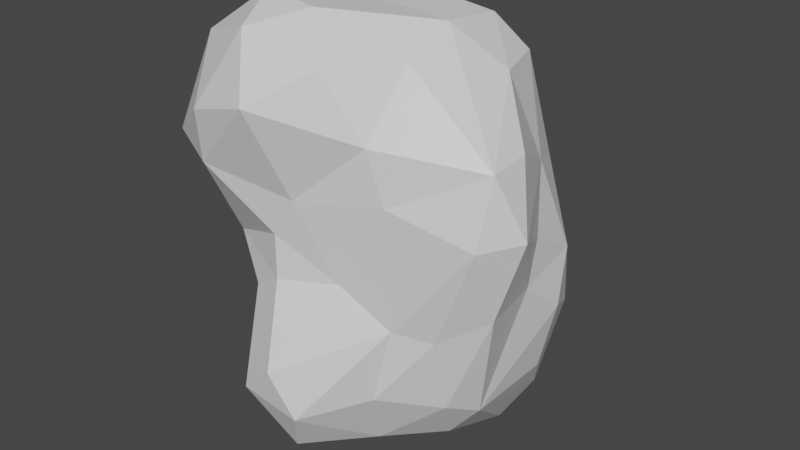 # Source: Rock2.blend  (saved by Blender 2.93.21; exported with 4.5.12 LTS)
import bpy
from mathutils import Matrix  # noqa: F401  (used for matrix-valued properties, if any)

bpy.ops.wm.read_factory_settings(use_empty=True)
scene = bpy.context.scene
scene.name = 'Scene'

# ---- collections
col_collection = bpy.data.collections.new('Collection'); scene.collection.children.link(col_collection)

# ---- materials (node trees are filled in below, after node groups)
mat_material = bpy.data.materials.new('Material')
mat_material.alpha_threshold = 0.0
mat_material.use_transparent_shadow = False
mat_material.line_color = (0.0, 0.0, 0.0, 1.0)

# ---- material node trees
mat_material.use_nodes = True; mat_material.node_tree.nodes.clear()
_N = mat_material.node_tree.nodes; _L = mat_material.node_tree.links
n0 = _N.new('ShaderNodeOutputMaterial'); n0.name = 'Material Output'; n0.location = (300, 300)
n1 = _N.new('ShaderNodeBsdfPrincipled'); n1.name = 'Principled BSDF'; n1.location = (10, 300)
n1.distribution = 'GGX'
n1.subsurface_method = 'BURLEY'
n1.inputs[2].default_value = 0.4
n1.inputs[3].default_value = 1.45
n1.inputs[27].default_value = (0.0, 0.0, 0.0, 1.0)
n1.inputs[28].default_value = 1.0
_L.new(n1.outputs[0], n0.inputs[0])
n0.is_active_output = True

# ---- world
world_world = bpy.data.worlds.new('World'); scene.world = world_world
world_world.use_nodes = True; world_world.node_tree.nodes.clear()
_N = world_world.node_tree.nodes; _L = world_world.node_tree.links
n0 = _N.new('ShaderNodeOutputWorld'); n0.name = 'World Output'; n0.location = (300, 300)
n1 = _N.new('ShaderNodeBackground'); n1.name = 'Background'; n1.location = (10, 300)
n1.inputs[0].default_value = (0.05088, 0.05088, 0.05088, 1.0)
_L.new(n1.outputs[0], n0.inputs[0])
n0.is_active_output = True
world_world.color = (0.05088, 0.05088, 0.05088)
world_world.use_sun_shadow = False
world_world.sun_shadow_jitter_overblur = 0.0

# ---- meshes
me_cube = bpy.data.meshes.new('Cube')
me_cube.from_pydata([(-0.1936, 1.111, 2.072), (1.743, 0.5789, 1.612), (1.515, 0.6842, 2.26), (1.222, 0.04176, 2.644), (1.935, 0.3994, 1.299), (1.859, 0.5758, 0.9022), (1.781, -0.1867, 2.056), (1.114, 1.607, -0.01971), (1.623, -0.5122, -0.4157), (1.984, -0.6816, 1.031), (1.207, -0.9112, 1.013), (1.436, -0.7469, 1.598), (2.001, 0.3377, 0.6754), (0.5213, 0.8271, 2.8), (1.762, 0.7014, 1.271), (0.7642, 1.473, 0.7609), (0.3965, 0.5241, 2.865), (-0.08553, 0.9879, 2.399), (1.662, 1.056, 1.315), (1.892, 0.5457, 0.208), (0.9586, 1.482, 1.078), (0.5031, 1.329, 1.583), (0.1036, 0.3128, 2.865), (0.3438, 1.268, 1.812), (1.12, 0.7622, 2.742), (1.918, 0.3225, -0.09838), (1.565, -0.03263, 2.29), (1.667, -0.6071, 1.814), (1.016, -0.6413, 2.313), (1.904, -0.01901, -0.2716), (1.821, 0.7209, -0.9834), (0.576, 1.287, 2.27), (1.69, 1.452, -1.021), (1.07, 1.534, 0.2639), (1.425, 1.274, 1.661), (1.901, 0.1119, 1.894), (0.8484, 0.0649, 2.878), (1.591, 0.1852, -1.632), (1.904, 1.191, 0.08355), (1.538, 0.9255, 2.07), (1.943, -0.5722, 1.581), (1.895, 0.6945, -0.6371), (1.376, 1.656, -0.7557), (1.623, -0.7543, 0.3833), (1.66, -0.7538, 0.5917), (1.896, 0.5298, -0.2874), (1.909, 1.008, 0.3024), (2.231, -0.2128, 1.228), (1.376, 0.888, 2.453), (1.852, 0.3175, -0.5623), (-1.039, -0.1237, 2.371), (-0.743, 0.5278, 2.351), (0.6325, 0.8995, -2.206), (1.13, 1.787, -1.005), (1.509, 0.4846, -1.842), (-1.427, -1.209, 1.341), (0.6135, -1.023, 0.5677), (0.4111, -0.5293, 2.859), (1.98, -0.6642, 0.5644), (2.094, 0.03695, 1.557), (-0.9262, 0.148, 2.177), (0.8484, -0.9846, 0.7342), (1.204, -0.8311, -0.2539), (0.7112, -1.034, -0.05553), (0.7182, -1.096, -1.303), (1.768, 1.234, 0.5379), (0.1205, 1.517, -1.88), (-0.07081, -1.692, -0.6946), (-0.1035, 1.754, -0.7803), (0.4835, 0.5605, -2.128), (0.2576, -0.9081, 2.81), (-0.7288, -0.7683, 3.017), (1.941, 0.7418, -0.01382), (-0.2717, 1.551, -0.5606), (1.749, 0.4696, -1.202), (0.4895, -1.078, -1.816), (-0.3838, -1.379, -1.491), (1.729, 0.125, -1.139), (0.944, -0.6469, -1.585), (-1.315, -0.8107, 2.407), (1.548, -0.8261, 0.9475), (-0.7582, -1.534, 2.197), (0.8148, 1.883, -1.14), (-0.7757, -0.8975, -0.2136), (-0.6226, -0.9999, -1.46), (-1.123, -0.9138, 2.691), (0.143, -1.539, -1.6), (-0.2786, -1.339, -0.1667), (1.684, 1.393, 0.299), (0.985, -0.8566, -1.213), (0.718, 1.565, -1.916), (-0.2147, -1.544, 1.764), (-0.5178, -0.7234, -1.772), (-0.1385, -1.365, -1.708), (1.551, 1.036, -1.848), (-0.0988, 1.224, -1.786), (0.4423, -1.229, -0.06814), (1.486, 1.612, -0.3534), (0.7096, -0.4525, -1.955), (0.709, -1.214, -0.6244), (-0.3764, -0.4791, -1.911), (-0.5233, 1.264, -0.04619), (0.2959, 1.9, -1.46), (0.6691, 1.622, -0.01418), (-0.003216, -1.313, 2.697), (1.875, 0.7421, 0.5049), (-0.8266, -0.1174, 2.713), (0.6931, -0.9279, -1.59), (0.6666, 1.827, -0.5818), (0.3057, 0.005055, 2.923), (-0.1276, -1.177, -1.915), (-0.2861, -1.631, -0.918), (1.627, -0.2927, -1.082), (1.294, 1.04, -2.142), (-0.2914, 1.465, -1.02), (0.2895, -1.673, -1.274), (1.232, 0.188, -2.019), (0.1923, 0.2016, -2.008), (1.808, 1.021, -1.123), (0.02529, 1.747, -0.1476), (0.1253, 0.9033, -2.035), (-0.3062, 0.725, -1.717), (0.1937, 1.931, -0.9665), (1.954, 1.067, -0.5404), (-1.089, -1.314, 1.113), (1.374, 1.503, 0.4717), (0.7175, 1.879, -0.8715), (-0.5091, -0.1631, 2.888), (-1.281, -1.173, 2.162), (-1.351, -0.3362, 1.413), (1.661, 0.9893, -1.467), (0.9288, -0.9598, 1.857), (0.9967, 0.9151, -2.281), (0.3423, -1.407, 2.098), (1.176, 1.577, -1.709), (-0.5485, -1.564, 1.631), (1.451, 1.352, -1.779), (-0.9701, -0.1149, 2.55), (-0.7265, -0.9886, -1.019), (-0.5379, 0.7071, -1.476), (-1.098, -0.9863, 0.5927), (-0.4646, 1.328, 0.2448), (-0.08193, 0.014, -1.963), (1.736, -0.7261, 1.376), (1.787, 1.476, -0.6363), (1.104, 0.3134, 2.794), (-0.0537, 1.614, -1.474), (-0.7401, -1.325, 2.581), (-0.07861, -0.9389, 2.976), (-1.373, -0.4995, 1.136), (0.5203, 1.985, -1.27), (1.817, -0.6265, 0.1497), (1.674, 0.5716, -1.512), (1.231, -0.3631, -1.627), (-0.3088, -1.385, 1.35), (-1.341, -0.411, 1.946), (0.8302, -0.957, 0.2924), (1.075, 1.388, -2.055), (0.9568, 1.783, -1.477), (0.8502, 0.1288, -2.089), (-0.9955, -1.474, 1.435), (-0.8211, -1.009, 2.835), (1.976, 0.8824, -0.3142), (1.436, -0.08248, -1.699), (1.478, 1.567, -1.34), (0.1123, -0.9718, -2.099), (0.4815, -1.423, -1.505), (1.884, -0.3469, -0.247), (0.8727, 1.254, 2.436), (2.025, -0.2782, 0.02337), (2.258, -0.3873, 0.863), (-0.5229, 1.116, -0.689), (1.369, -0.4728, -1.359), (-0.9694, 0.3442, -0.3575), (-0.8526, 0.6801, 2.08), (0.2512, -1.122, 0.4948), (-0.9307, 0.8445, 0.8499), (0.09499, 1.288, 0.8814), (-0.8669, 0.8343, 0.3576), (-1.009, -0.2885, -0.7723), (-1.138, 0.1782, 1.405), (0.8994, 0.43, -2.22), (0.5528, 1.35, 1.169), (-0.6834, -1.395, 1.168), (-0.9647, -0.6626, -0.3628), (1.171, 1.135, 2.46), (-0.256, -0.8436, -2.018), (-0.5174, 1.03, 2.077), (0.1065, -1.23, 0.09747), (0.134, 1.198, 2.068), (1.337, -0.8415, 0.6182), (-1.097, -0.4557, 0.2659), (1.345, 1.225, 2.036), (0.61, -1.228, 1.968), (1.504, 1.295, 1.332), (0.7096, 1.385, 1.936), (-0.427, -1.268, 0.8425), (0.402, 1.98, -0.7368), (-0.00945, -1.294, 1.301), (1.683, 0.3951, 2.064), (-1.06, 0.7161, 1.343), (-1.018, 0.0095, 0.2953), (1.384, 0.4789, 2.565), (1.632, -0.07297, -1.417), (-0.9906, 0.3347, 0.1662), (-0.07357, -0.01292, 2.935), (0.08623, 0.6293, 2.791), (0.8027, -0.9216, 2.295), (1.479, -0.4313, 2.195), (-0.4423, -1.638, 1.988), (1.789, 0.9467, 0.9398), (-1.151, -0.396, 2.565), (-1.004, -1.527, 1.792), (0.1152, -0.6083, 3.003), (-0.9561, 0.6833, 1.681), (-0.4961, 0.5508, 2.64), (1.513, 1.366, 1.029), (0.6836, -0.6379, 2.634), (0.02495, -1.257, 0.9263), (-0.6659, 1.126, 0.6985), (-0.7851, 0.9983, 1.634), (1.252, 1.502, 0.7792), (0.7082, 0.4178, 2.94), (-1.277, -1.096, 0.926), (-0.3896, 0.8564, 2.471), (-0.7376, 0.9796, 0.04469), (-0.9322, 0.6053, 0.02992), (-0.3563, 1.489, -0.2991), (1.806, 1.404, -0.1141), (0.3793, 1.111, 2.541), (1.085, 1.439, 1.544), (-0.3414, 1.356, 0.6252), (-0.2883, -0.5128, 3.077), (2.138, 0.1498, 1.103), (0.4184, 1.437, 0.5855), (-0.415, -1.424, -0.5295), (0.02553, -1.52, -0.2759), (1.275, -0.6443, -1.115), (0.2487, 1.722, 0.05718), (0.6587, -0.7581, -1.876), (1.594, -0.434, -0.8219), (0.9796, -0.9071, -0.9372), (-0.4032, 1.12, 1.741), (0.7438, -0.2499, 2.816), (-0.2681, 1.568, 0.03068), (2.017, 0.1901, 0.3128), (-0.7846, 0.1655, 2.531), (-1.002, 0.05861, -0.5607), (0.7443, 1.507, 0.3621), (-1.104, 0.2949, 1.734), (0.4138, 1.801, -0.2054), (-1.451, -0.7223, 2.085), (-1.538, -0.6981, 1.647), (-1.434, -1.23, 1.728), (-0.8523, -1.173, 0.7172), (-0.07731, -1.208, 0.5369), (-0.3972, -1.193, 0.4971), (-1.165, -0.161, 1.003), (-0.1759, 1.542, 0.3573), (-0.8638, -0.401, 2.89), (-1.083, 0.2819, 0.9922), (-0.2725, 1.26, 0.9436), (0.05943, 1.172, 1.354), (-1.267, -0.6349, 0.7376), (-0.4325, -1.127, -1.757), (-0.06839, -0.459, -2.12), (1.013, 1.711, -0.3946), (-1.111, -0.09296, 1.971), (0.4886, -0.09589, -2.082), (-0.9585, -0.9055, 0.2777), (-1.526, -0.8094, 1.264), (1.649, 1.333, -1.425), (-0.3484, 1.081, -1.563), (-0.6931, -0.4513, -1.64), (-0.05812, 1.799, -0.4815), (0.8865, -1.004, -0.3377), (0.5893, -1.443, -0.9475), (1.047, -0.2121, -1.892), (-0.9678, -0.6755, -0.904), (0.2741, -0.5665, -2.124), (0.07561, -1.567, 2.222), (1.764, -0.1385, -0.8183), (-0.3682, -0.1153, -1.839), (-0.1797, -1.679, -1.276), (-0.5394, -1.34, -0.9607), (-0.8813, -0.3431, -1.314), (-0.8388, -0.7332, -1.276), (0.8858, -1.005, 1.081), (0.4006, -1.424, -0.3815), (-0.7142, 0.4199, -1.429), (-0.5572, 0.9133, -1.098), (0.5866, 1.256, -2.175), (1.979, -0.3358, 1.814), (-0.5846, -1.146, -0.06309), (-0.6894, 0.9477, -0.3605), (-0.7875, 0.005984, -1.474), (-0.8333, 0.5871, -0.8373), (0.3935, -1.088, 0.8457), (0.3477, -1.164, 1.201), (1.332, 0.6921, -2.146), (-0.2919, 1.194, 1.384), (1.211, -0.8893, 1.386), (-0.01458, 1.155, 1.696), (-0.2864, -1.224, 0.1208), (-1.012, 0.4374, 0.6672), (2.142, -0.5144, 1.33), (1.363, -0.678, -0.5849), (-0.7184, -1.08, 0.3467), (0.2096, -1.325, -1.866), (-0.73, -0.924, -0.5233), (0.1107, -1.403, 1.695), (1.233, -0.7633, 1.951), (1.63, 0.934, 1.7), (1.132, -0.3237, 2.53), (-0.3334, -1.478, 2.559), (0.3876, -1.174, 2.569), (0.6342, -1.138, 1.546), (1.239, -0.8261, 0.1202), (2.159, -0.3775, 0.4081), (-0.5025, -1.102, 2.95), (-0.4415, 0.3063, -1.723), (0.5788, 1.805, -1.72), (-0.3656, 0.1605, 2.818), (-1.018, -0.1693, -0.2804), (0.4987, -1.048, 0.2289), (-0.9396, 0.1972, -0.9972), (2.188, -0.006081, 0.6487), (1.811, 0.4075, -0.854), (1.552, -0.6735, -0.1688), (-0.04074, 1.807, -1.21), (-1.006, 0.07358, -0.06664), (0.2387, -1.743, -0.8164), (0.9076, 0.9826, 2.734), (-1.077, -0.1442, 0.6505), (-1.026, -1.292, 2.385), (-1.049, -0.3902, -0.042), (-0.07791, 0.4728, -1.942), (1.388, 1.552, 0.1638), (-0.9974, -0.7502, 0.01413), (-0.7544, 1.079, 1.196)], [], [(318, 58, 151), (275, 62, 317), (2, 48, 202), (98, 239, 279), (21, 195, 230), (229, 31, 189), (103, 238, 248), (45, 72, 25), (140, 223, 263), (131, 311, 207), (222, 16, 22), (195, 23, 189), (102, 329, 150), (107, 64, 75), (164, 158, 53), (5, 210, 14), (163, 277, 116), (88, 38, 337), (69, 117, 336), (127, 259, 232), (302, 23, 21), (46, 105, 72), (47, 305, 170), (75, 308, 165), (23, 302, 189), (25, 245, 169), (90, 291, 66), (74, 152, 118), (199, 2, 202), (46, 38, 65), (104, 314, 280), (242, 300, 220), (128, 253, 212), (33, 337, 7), (102, 321, 66), (91, 209, 135), (267, 155, 211), (55, 253, 270), (62, 275, 306), (119, 274, 227), (38, 72, 162), (156, 317, 190), (9, 170, 305), (59, 292, 305), (287, 61, 190), (17, 187, 224), (4, 59, 233), (79, 251, 128), (48, 185, 24), (315, 70, 148), (288, 96, 188), (128, 212, 334), (223, 124, 55), (31, 195, 189), (54, 299, 94), (128, 251, 253), (202, 48, 24), (212, 160, 135), (95, 272, 146), (11, 301, 143), (209, 81, 212), (80, 9, 143), (37, 203, 163), (155, 267, 129), (225, 101, 294), (192, 34, 230), (50, 60, 267), (9, 305, 143), (4, 1, 59), (197, 108, 126), (319, 161, 147), (60, 174, 249), (153, 277, 163), (161, 85, 147), (3, 202, 145), (98, 279, 268), (297, 56, 61), (92, 264, 84), (264, 93, 76), (26, 313, 208), (280, 133, 315), (192, 39, 312), (252, 129, 270), (153, 172, 78), (292, 6, 208), (314, 147, 81), (287, 10, 301), (65, 216, 210), (140, 269, 254), (328, 62, 306), (259, 71, 232), (124, 183, 160), (170, 318, 326), (6, 26, 208), (335, 191, 201), (206, 13, 229), (250, 103, 266), (7, 266, 103), (113, 157, 94), (137, 211, 106), (228, 38, 162), (41, 118, 123), (131, 301, 311), (70, 213, 148), (156, 190, 61), (12, 105, 5), (134, 321, 158), (148, 319, 104), (9, 58, 170), (32, 118, 271), (84, 284, 138), (143, 301, 80), (135, 154, 91), (5, 105, 210), (90, 66, 321), (21, 230, 182), (40, 305, 292), (151, 317, 328), (141, 231, 258), (22, 109, 222), (207, 28, 217), (3, 26, 202), (42, 97, 144), (61, 287, 297), (151, 169, 318), (129, 180, 257), (110, 165, 308), (2, 199, 39), (246, 137, 106), (302, 300, 242), (22, 205, 109), (189, 0, 17), (29, 49, 25), (317, 156, 63), (148, 213, 232), (193, 131, 207), (29, 167, 281), (335, 201, 330), (138, 284, 309), (181, 69, 132), (130, 152, 94), (0, 189, 242), (67, 331, 236), (65, 125, 221), (80, 10, 190), (95, 120, 121), (105, 19, 72), (25, 19, 245), (105, 46, 65), (57, 217, 243), (52, 132, 69), (86, 110, 308), (293, 83, 309), (97, 42, 266), (101, 244, 227), (209, 91, 280), (36, 145, 222), (87, 236, 303), (148, 232, 319), (170, 326, 233), (6, 292, 35), (64, 89, 241), (76, 283, 284), (57, 109, 213), (56, 156, 61), (24, 145, 202), (245, 326, 318), (266, 7, 97), (12, 245, 105), (172, 153, 163), (27, 11, 143), (27, 292, 208), (19, 105, 245), (147, 334, 81), (235, 67, 236), (269, 140, 263), (93, 86, 76), (159, 181, 116), (123, 118, 144), (75, 64, 166), (83, 184, 309), (63, 324, 96), (27, 40, 292), (84, 76, 284), (305, 47, 59), (118, 30, 74), (98, 268, 277), (83, 293, 338), (148, 104, 315), (20, 182, 230), (203, 77, 281), (26, 6, 35), (137, 246, 50), (174, 214, 249), (187, 0, 242), (78, 172, 237), (149, 257, 263), (277, 159, 116), (40, 27, 143), (58, 318, 170), (131, 316, 301), (141, 258, 244), (332, 13, 222), (10, 80, 301), (29, 25, 169), (20, 194, 216), (17, 229, 189), (38, 46, 72), (41, 327, 30), (57, 213, 70), (72, 45, 162), (113, 299, 132), (26, 199, 202), (206, 16, 13), (85, 161, 71), (109, 205, 213), (85, 79, 128), (35, 59, 1), (86, 115, 283), (197, 126, 150), (66, 95, 146), (98, 277, 78), (239, 107, 75), (236, 87, 235), (146, 329, 102), (75, 166, 308), (121, 336, 320), (82, 53, 158), (203, 37, 152), (60, 50, 246), (20, 15, 182), (87, 293, 235), (146, 114, 329), (33, 248, 125), (105, 65, 210), (35, 199, 26), (163, 116, 54), (15, 248, 234), (99, 275, 288), (336, 142, 282), (38, 88, 65), (11, 27, 311), (271, 130, 94), (141, 178, 219), (156, 56, 175), (43, 190, 317), (184, 83, 338), (187, 242, 220), (21, 262, 302), (99, 276, 241), (35, 292, 59), (24, 332, 222), (34, 194, 230), (130, 271, 118), (194, 34, 312), (30, 327, 74), (154, 135, 183), (39, 199, 312), (89, 237, 241), (65, 221, 216), (251, 79, 211), (266, 108, 250), (69, 268, 117), (88, 125, 65), (38, 228, 337), (49, 45, 25), (145, 24, 222), (154, 183, 196), (13, 332, 229), (159, 277, 268), (223, 140, 254), (302, 242, 189), (48, 2, 39), (14, 18, 312), (120, 66, 291), (158, 321, 150), (131, 193, 316), (195, 31, 168), (152, 130, 118), (327, 77, 74), (97, 228, 144), (34, 192, 312), (122, 329, 68), (259, 106, 211), (311, 27, 208), (29, 281, 49), (15, 221, 248), (10, 287, 190), (9, 80, 58), (315, 104, 280), (82, 150, 126), (62, 328, 317), (134, 158, 164), (20, 230, 194), (162, 123, 228), (128, 334, 85), (108, 266, 126), (237, 89, 78), (114, 290, 171), (47, 233, 59), (127, 205, 322), (48, 192, 185), (190, 44, 80), (299, 113, 94), (120, 52, 69), (41, 30, 118), (193, 133, 310), (24, 185, 332), (305, 40, 143), (104, 319, 314), (115, 166, 276), (223, 55, 270), (21, 182, 262), (199, 35, 1), (313, 3, 36), (107, 239, 78), (125, 248, 221), (186, 92, 100), (79, 85, 211), (20, 216, 221), (85, 259, 211), (53, 82, 126), (160, 253, 55), (167, 29, 169), (134, 136, 157), (119, 227, 244), (217, 57, 70), (133, 280, 310), (111, 235, 284), (270, 149, 263), (68, 274, 197), (51, 215, 224), (1, 312, 199), (229, 17, 206), (0, 187, 17), (52, 120, 291), (133, 193, 315), (106, 259, 127), (214, 174, 220), (147, 85, 334), (283, 111, 284), (299, 116, 181), (16, 206, 22), (81, 334, 212), (48, 39, 192), (124, 223, 254), (257, 149, 129), (191, 333, 201), (265, 142, 268), (138, 309, 278), (57, 243, 109), (160, 212, 253), (42, 144, 32), (49, 281, 327), (90, 321, 134), (141, 225, 178), (155, 251, 211), (335, 330, 323), (274, 73, 227), (69, 336, 120), (77, 327, 281), (32, 271, 164), (326, 12, 233), (28, 208, 313), (54, 37, 163), (71, 259, 85), (211, 50, 267), (86, 308, 166), (331, 67, 111), (86, 93, 110), (71, 319, 232), (53, 126, 266), (191, 269, 263), (42, 53, 266), (160, 183, 135), (150, 82, 158), (191, 263, 333), (159, 69, 181), (139, 272, 121), (147, 314, 319), (301, 11, 311), (86, 283, 76), (22, 206, 322), (155, 129, 252), (211, 137, 50), (4, 233, 5), (155, 252, 251), (331, 115, 276), (203, 112, 172), (17, 224, 206), (157, 90, 134), (92, 286, 273), (81, 209, 314), (129, 267, 180), (45, 49, 162), (32, 144, 118), (37, 54, 152), (327, 41, 49), (329, 122, 150), (31, 229, 168), (68, 114, 73), (44, 58, 80), (8, 167, 328), (7, 103, 248), (101, 225, 141), (152, 74, 203), (103, 250, 238), (127, 322, 246), (15, 234, 182), (132, 52, 291), (214, 200, 249), (28, 311, 208), (14, 4, 5), (151, 43, 317), (112, 203, 281), (290, 114, 272), (122, 197, 150), (22, 322, 205), (124, 254, 183), (4, 14, 1), (132, 299, 181), (151, 328, 169), (289, 139, 121), (120, 336, 121), (23, 195, 21), (93, 264, 110), (28, 207, 311), (3, 313, 26), (110, 264, 186), (84, 138, 286), (91, 310, 280), (154, 196, 198), (58, 44, 43), (161, 319, 71), (119, 250, 274), (274, 68, 73), (108, 197, 250), (167, 240, 281), (239, 75, 165), (119, 238, 250), (136, 271, 94), (95, 66, 120), (89, 64, 78), (117, 268, 142), (336, 117, 142), (197, 122, 68), (196, 183, 254), (167, 8, 240), (19, 25, 72), (163, 203, 172), (152, 54, 94), (228, 97, 337), (171, 73, 114), (321, 102, 150), (100, 265, 186), (66, 146, 102), (36, 243, 313), (28, 313, 217), (166, 64, 276), (8, 306, 240), (18, 194, 312), (127, 232, 205), (154, 198, 91), (111, 283, 331), (90, 157, 291), (238, 119, 244), (96, 324, 188), (239, 98, 78), (277, 153, 78), (142, 265, 282), (56, 297, 175), (64, 241, 276), (100, 273, 282), (164, 271, 136), (132, 291, 157), (337, 33, 125), (157, 113, 132), (101, 227, 294), (112, 240, 172), (159, 268, 69), (306, 8, 328), (165, 110, 186), (84, 264, 76), (41, 162, 49), (70, 315, 217), (149, 270, 129), (42, 32, 164), (12, 326, 245), (42, 164, 53), (139, 289, 290), (191, 338, 269), (54, 116, 299), (95, 121, 272), (77, 203, 74), (115, 331, 283), (67, 235, 111), (141, 219, 231), (36, 109, 243), (124, 160, 55), (272, 139, 290), (248, 33, 7), (18, 14, 210), (156, 324, 63), (63, 275, 317), (7, 337, 97), (157, 136, 94), (156, 175, 324), (194, 18, 210), (43, 151, 58), (101, 141, 244), (115, 86, 166), (123, 144, 228), (91, 198, 310), (276, 99, 288), (92, 186, 264), (16, 222, 13), (3, 145, 36), (146, 272, 114), (240, 112, 281), (12, 5, 233), (41, 123, 162), (125, 88, 337), (121, 320, 289), (96, 288, 275), (293, 87, 303), (36, 222, 109), (136, 134, 164), (233, 47, 170), (302, 262, 300), (92, 84, 286), (64, 107, 78), (312, 1, 14), (275, 63, 96), (135, 209, 212), (73, 171, 227), (15, 20, 221), (275, 99, 241), (68, 329, 114), (44, 190, 43), (265, 100, 282), (138, 278, 286), (246, 106, 127), (92, 273, 100), (244, 258, 238), (285, 325, 295), (169, 245, 318), (237, 172, 240), (338, 335, 184), (286, 285, 273), (236, 188, 303), (234, 238, 258), (294, 171, 296), (226, 225, 294), (309, 235, 293), (330, 204, 173), (296, 290, 289), (173, 294, 296), (204, 178, 226), (285, 179, 325), (282, 273, 295), (309, 284, 235), (316, 287, 301), (226, 294, 173), (325, 179, 247), (224, 215, 206), (236, 288, 188), (217, 315, 207), (294, 227, 171), (282, 295, 320), (171, 290, 296), (226, 173, 204), (234, 248, 238), (182, 177, 262), (285, 278, 179), (288, 331, 276), (205, 232, 213), (177, 258, 231), (241, 306, 275), (201, 333, 304), (243, 217, 313), (191, 335, 338), (240, 306, 237), (309, 184, 278), (316, 193, 310), (296, 289, 325), (201, 304, 204), (215, 322, 206), (173, 325, 247), (268, 279, 265), (330, 247, 323), (330, 173, 247), (195, 168, 192), (177, 231, 261), (332, 168, 229), (177, 261, 262), (165, 279, 239), (178, 304, 176), (177, 234, 258), (224, 187, 174), (204, 304, 178), (289, 295, 325), (298, 316, 310), (177, 182, 234), (332, 185, 168), (169, 328, 167), (174, 51, 224), (200, 214, 220), (186, 265, 165), (51, 174, 60), (295, 289, 320), (306, 241, 237), (282, 320, 336), (51, 60, 246), (226, 178, 225), (314, 209, 280), (279, 165, 265), (185, 192, 168), (178, 176, 219), (51, 246, 215), (316, 298, 287), (310, 198, 298), (322, 215, 246), (194, 210, 216), (60, 249, 267), (335, 323, 184), (288, 236, 331), (173, 296, 325), (184, 179, 278), (285, 295, 273), (250, 197, 274), (179, 323, 247), (176, 260, 200), (297, 287, 298), (303, 255, 256), (180, 260, 257), (307, 254, 269), (253, 251, 252), (188, 324, 175), (176, 200, 339), (339, 200, 220), (219, 261, 231), (219, 339, 261), (223, 270, 263), (220, 174, 187), (285, 286, 278), (255, 218, 196), (261, 339, 300), (300, 339, 220), (269, 338, 293), (255, 196, 256), (180, 267, 249), (297, 298, 218), (255, 175, 218), (303, 188, 255), (184, 323, 179), (193, 207, 315), (195, 192, 230), (175, 255, 188), (333, 263, 257), (175, 297, 218), (307, 256, 254), (256, 196, 254), (218, 298, 198), (269, 293, 307), (180, 249, 200), (304, 260, 176), (303, 256, 307), (303, 307, 293), (304, 333, 260), (252, 270, 253), (260, 180, 200), (262, 261, 300), (219, 176, 339), (333, 257, 260), (218, 198, 196), (204, 330, 201)])
_uv = me_cube.uv_layers.new(name='UVMap')
_uv.uv.foreach_set('vector', [0.05826, 0.2229, 0.0875, 0.1983, 0.1059, 0.2404, 0.2118, 0.2798, 0.1745, 0.2758, 0.1641, 0.2406, 0.6783, 0.7591, 0.649, 0.7489, 0.6834, 0.7275, 0.222, 0.4556, 0.244, 0.4363, 0.2664, 0.4709, 0.5295, 0.1454, 0.5599, 0.118, 0.5859, 0.1673, 0.5439, 0.04482, 0.556, 0.08004, 0.5065, 0.08565, 0.5012, 0.3105, 0.4619, 0.2941, 0.5191, 0.2738, 0.3482, 0.5993, 0.3428, 0.6345, 0.3256, 0.6001, 0.06953, 0.9282, 0.03642, 0.9245, 0.06256, 0.8861, 0.1626, 0.07491, 0.1245, 0.07109, 0.1613, 0.03646, 0.6548, 0.6533, 0.6369, 0.6344, 0.6465, 0.6003, 0.5599, 0.118, 0.5201, 0.1176, 0.5065, 0.08565, 0.424, 0.4459, 0.3978, 0.4105, 0.4517, 0.4353, 0.2466, 0.4024, 0.2498, 0.3683, 0.2765, 0.4194, 0.134, 0.6064, 0.1642, 0.5596, 0.1806, 0.608, 0.2925, 0.6952, 0.3158, 0.7232, 0.2872, 0.7328, 0.1368, 0.4395, 0.1791, 0.4561, 0.1416, 0.4824, 0.1887, 0.7544, 0.1539, 0.7542, 0.2063, 0.7225, 0.5514, 0.5866, 0.5411, 0.6345, 0.5039, 0.6243, 0.6689, 0.5267, 0.6788, 0.4862, 0.7027, 0.523, 0.4813, 0.1168, 0.5201, 0.1176, 0.5295, 0.1454, 0.1486, 0.7757, 0.1368, 0.7952, 0.1102, 0.7573, 0.02599, 0.1517, 0.05026, 0.1309, 0.04229, 0.1788, 0.2765, 0.4194, 0.315, 0.4169, 0.3045, 0.4538, 0.5201, 0.1176, 0.4813, 0.1168, 0.5065, 0.08565, 0.3256, 0.6001, 0.2903, 0.6229, 0.2788, 0.5691, 0.5102, 0.4886, 0.5272, 0.5188, 0.4648, 0.5223, 0.03848, 0.6552, 0.03521, 0.6237, 0.08659, 0.6544, 0.7165, 0.7681, 0.6783, 0.7591, 0.6834, 0.7275, 0.1486, 0.7757, 0.1539, 0.7542, 0.1836, 0.7818, 0.7976, 0.5267, 0.8059, 0.4967, 0.8381, 0.5403, 0.4442, 0.1011, 0.4452, 0.1402, 0.4033, 0.09853, 0.931, 0.5821, 0.9538, 0.5403, 0.9867, 0.577, 0.5484, 0.2927, 0.577, 0.3115, 0.5449, 0.3229, 0.44, 0.4858, 0.4785, 0.4768, 0.4648, 0.5223, 0.2906, 0.07092, 0.3099, 0.04827, 0.3204, 0.08572, 0.8544, 0.05824, 0.8791, 0.05001, 0.8883, 0.1147, 0.9714, 0.5077, 0.9538, 0.5403, 0.9382, 0.4829, 0.1745, 0.2758, 0.2118, 0.2798, 0.1588, 0.3116, 0.4342, 0.3083, 0.4166, 0.3394, 0.3918, 0.3073, 0.1539, 0.7542, 0.1102, 0.7573, 0.1068, 0.7325, 0.2008, 0.223, 0.1641, 0.2406, 0.1477, 0.1922, 0.07915, 0.1538, 0.04229, 0.1788, 0.05026, 0.1309, 0.7788, 0.8066, 0.8014, 0.7709, 0.8381, 0.7952, 0.1841, 0.1464, 0.1925, 0.1802, 0.1477, 0.1922, 0.4939, 0.04344, 0.4423, 0.06357, 0.4657, 0.02542, 0.2571, 0.714, 0.2128, 0.7093, 0.2392, 0.6812, 0.8867, 0.5885, 0.8918, 0.552, 0.931, 0.5821, 0.649, 0.7489, 0.6192, 0.742, 0.6431, 0.7108, 0.8018, 0.5707, 0.7656, 0.5622, 0.752, 0.526, 0.8644, 0.7673, 0.8511, 0.7446, 0.8732, 0.7132, 0.931, 0.5821, 0.9867, 0.577, 0.9364, 0.6173, 0.9858, 0.4768, 0.9998, 0.5091, 0.9714, 0.5077, 0.556, 0.08004, 0.5599, 0.118, 0.5065, 0.08565, 0.0183, 0.5889, 0.02778, 0.5495, 0.06294, 0.5801, 0.931, 0.5821, 0.8918, 0.552, 0.9538, 0.5403, 0.6834, 0.7275, 0.649, 0.7489, 0.6431, 0.7108, 0.3502, 0.07637, 0.3531, 0.112, 0.3204, 0.08572, 0.4579, 0.5605, 0.4354, 0.5886, 0.4278, 0.5281, 0.1147, 0.103, 0.1455, 0.1194, 0.09447, 0.1219, 1.0, 0.6249, 0.9731, 0.6231, 0.9867, 0.577, 0.1239, 0.1599, 0.07915, 0.1538, 0.09447, 0.1219, 0.1063, 0.4425, 0.1155, 0.4115, 0.1368, 0.4395, 0.8791, 0.05001, 0.8544, 0.05824, 0.8558, 0.0, 0.3631, 0.2533, 0.3821, 0.2737, 0.3564, 0.2932, 0.625, 0.1225, 0.6224, 0.1619, 0.5859, 0.1673, 0.817, 0.4048, 0.7943, 0.4047, 0.7919, 0.3725, 0.07915, 0.1538, 0.05026, 0.1309, 0.09447, 0.1219, 0.2571, 0.714, 0.2644, 0.7512, 0.2128, 0.7093, 0.4551, 0.3803, 0.4853, 0.3695, 0.4822, 0.4, 0.9044, 0.6838, 0.8944, 0.6552, 0.9364, 0.6489, 0.7943, 0.4047, 0.755, 0.4276, 0.7529, 0.375, 0.1693, 0.4234, 0.1791, 0.4561, 0.1368, 0.4395, 0.8944, 0.6552, 0.8862, 0.6251, 0.9364, 0.6489, 0.7158, 0.6917, 0.6834, 0.7275, 0.6822, 0.6879, 0.222, 0.4556, 0.2664, 0.4709, 0.2187, 0.4838, 0.2322, 0.1698, 0.2164, 0.1965, 0.1925, 0.1802, 0.5211, 0.7549, 0.5469, 0.787, 0.5122, 0.7892, 0.5469, 0.787, 0.5791, 0.7947, 0.5508, 0.811, 0.745, 0.7309, 0.7498, 0.6724, 0.7817, 0.7099, 0.2606, 0.0242, 0.2321, 0.0398, 0.2043, 0.004398, 0.306, 0.8291, 0.2742, 0.811, 0.2873, 0.7823, 0.0, 0.8599, 0.03933, 0.8374, 0.0122, 0.881, 0.1693, 0.4234, 0.1604, 0.3925, 0.209, 0.4108, 0.8014, 0.7709, 0.7736, 0.7514, 0.7817, 0.7099, 0.9605, 0.6723, 0.9364, 0.6489, 0.9731, 0.6231, 0.1841, 0.1464, 0.1545, 0.1536, 0.1455, 0.1194, 0.3537, 0.7111, 0.3536, 0.7593, 0.3158, 0.7232, 0.7925, 0.2042, 0.7794, 0.1828, 0.8255, 0.2049, 0.1357, 0.2709, 0.1745, 0.2758, 0.1588, 0.3116, 0.6788, 0.4862, 0.7133, 0.4768, 0.7027, 0.523, 0.3564, 0.1495, 0.3291, 0.1374, 0.3531, 0.112, 0.2135, 0.6262, 0.2442, 0.5919, 0.2504, 0.6352, 0.7736, 0.7514, 0.745, 0.7309, 0.7817, 0.7099, 0.7219, 0.1853, 0.7386, 0.2073, 0.7105, 0.2371, 0.5213, 0.002977, 0.5648, 0.01796, 0.5439, 0.04482, 0.4709, 0.3256, 0.5012, 0.3105, 0.5245, 0.3585, 0.5449, 0.3229, 0.5245, 0.3585, 0.5012, 0.3105, 0.05857, 0.5409, 0.09978, 0.5278, 0.06294, 0.5801, 0.1228, 0.8544, 0.1031, 0.8631, 0.1228, 0.8322, 0.1661, 0.7282, 0.1539, 0.7542, 0.1068, 0.7325, 0.03039, 0.3665, 0.02572, 0.4261, 0.0, 0.3718, 0.1626, 0.07491, 0.1455, 0.1194, 0.1245, 0.07109, 0.7656, 0.5622, 0.7274, 0.5559, 0.752, 0.526, 0.2008, 0.223, 0.1477, 0.1922, 0.1925, 0.1802, 0.281, 0.661, 0.3208, 0.6753, 0.2925, 0.6952, 0.1283, 0.5582, 0.168, 0.5168, 0.1642, 0.5596, 0.752, 0.526, 0.7536, 0.4839, 0.7976, 0.5267, 0.07915, 0.1538, 0.0875, 0.1983, 0.04229, 0.1788, 0.1318, 0.6471, 0.08659, 0.6544, 0.1043, 0.6144, 0.7227, 0.03176, 0.7755, 0.05463, 0.737, 0.06928, 0.09447, 0.1219, 0.1455, 0.1194, 0.1239, 0.1599, 0.3204, 0.08572, 0.2958, 0.1171, 0.2906, 0.07092, 0.2925, 0.6952, 0.3208, 0.6753, 0.3158, 0.7232, 0.5102, 0.4886, 0.4648, 0.5223, 0.4785, 0.4768, 0.5295, 0.1454, 0.5859, 0.1673, 0.5227, 0.1873, 0.829, 0.7662, 0.8381, 0.7952, 0.8014, 0.7709, 0.1059, 0.2404, 0.1641, 0.2406, 0.1357, 0.2709, 0.3962, 0.2484, 0.4192, 0.2156, 0.4282, 0.2498, 0.6465, 0.6003, 0.6798, 0.6018, 0.6548, 0.6533, 0.801, 0.6273, 0.7818, 0.657, 0.7605, 0.6168, 0.7158, 0.6917, 0.745, 0.7309, 0.6834, 0.7275, 0.5501, 0.4023, 0.5722, 0.3655, 0.5936, 0.3983, 0.1925, 0.1802, 0.1841, 0.1464, 0.2322, 0.1698, 0.1059, 0.2404, 0.06989, 0.2643, 0.05826, 0.2229, 0.03933, 0.8374, 0.07769, 0.7952, 0.07871, 0.8372, 0.5802, 0.7744, 0.5971, 0.7418, 0.6113, 0.772, 0.6783, 0.7591, 0.7165, 0.7681, 0.6627, 0.7788, 0.1432, 0.8458, 0.1228, 0.8544, 0.1228, 0.8322, 0.4813, 0.1168, 0.4452, 0.1402, 0.4442, 0.1011, 0.6465, 0.6003, 0.6683, 0.5684, 0.6798, 0.6018, 0.5065, 0.08565, 0.4742, 0.07459, 0.4939, 0.04344, 0.3166, 0.5639, 0.3537, 0.5639, 0.3256, 0.6001, 0.1641, 0.2406, 0.2008, 0.223, 0.2219, 0.2537, 0.752, 0.526, 0.7274, 0.5559, 0.7027, 0.523, 0.2024, 0.05666, 0.1626, 0.07491, 0.1613, 0.03646, 0.3166, 0.5639, 0.2987, 0.5441, 0.3478, 0.514, 0.7219, 0.1853, 0.7105, 0.2371, 0.6894, 0.2103, 0.737, 0.06928, 0.7755, 0.05463, 0.7555, 0.115, 0.5942, 0.5768, 0.5514, 0.5866, 0.5806, 0.5278, 0.07296, 0.6184, 0.03521, 0.6237, 0.06294, 0.5801, 0.4742, 0.07459, 0.5065, 0.08565, 0.4442, 0.1011, 0.8394, 0.05866, 0.8544, 0.04661, 0.8519, 0.1044, 0.6246, 0.2793, 0.5843, 0.2803, 0.5809, 0.2472, 0.1239, 0.1599, 0.1545, 0.1536, 0.1477, 0.1922, 0.4579, 0.5605, 0.5026, 0.5746, 0.4634, 0.6161, 0.3875, 0.8594, 0.3725, 0.8379, 0.3875, 0.811, 0.3256, 0.6001, 0.324, 0.639, 0.2903, 0.6229, 0.4647, 0.8621, 0.4469, 0.8406, 0.4647, 0.811, 0.7344, 0.5899, 0.7605, 0.6168, 0.7212, 0.6319, 0.5498, 0.548, 0.5806, 0.5278, 0.5514, 0.5866, 0.6044, 0.7982, 0.5802, 0.7744, 0.6113, 0.772, 0.8013, 0.1416, 0.7657, 0.1425, 0.7555, 0.115, 0.5722, 0.3655, 0.5501, 0.4023, 0.5245, 0.3585, 0.3821, 0.2737, 0.41, 0.2794, 0.3918, 0.3073, 0.3099, 0.04827, 0.2906, 0.07092, 0.2606, 0.0242, 0.6939, 0.6522, 0.6822, 0.6879, 0.6548, 0.6533, 0.8273, 0.1229, 0.8519, 0.1044, 0.8321, 0.1538, 0.752, 0.526, 0.7027, 0.523, 0.7536, 0.4839, 0.2135, 0.6262, 0.2504, 0.6352, 0.2392, 0.6812, 0.7736, 0.7514, 0.8014, 0.7709, 0.7551, 0.7807, 0.2498, 0.3683, 0.212, 0.367, 0.2102, 0.3391, 0.7619, 0.008089, 0.805, 0.009798, 0.7755, 0.05463, 0.7344, 0.5899, 0.6798, 0.6018, 0.7274, 0.5559, 0.2164, 0.1965, 0.2008, 0.223, 0.1925, 0.1802, 0.6431, 0.7108, 0.6822, 0.6879, 0.6834, 0.7275, 0.2903, 0.6229, 0.2504, 0.6352, 0.2442, 0.5919, 0.5245, 0.3585, 0.5449, 0.3229, 0.5722, 0.3655, 0.281, 0.661, 0.2903, 0.6229, 0.3208, 0.6753, 0.1604, 0.3925, 0.1693, 0.4234, 0.1368, 0.4395, 0.08356, 0.08617, 0.1147, 0.103, 0.09447, 0.1219, 0.8158, 0.7325, 0.8014, 0.7709, 0.7817, 0.7099, 0.324, 0.639, 0.3208, 0.6753, 0.2903, 0.6229, 0.9364, 0.6489, 0.9364, 0.6173, 0.9731, 0.6231, 0.8088, 0.08673, 0.8394, 0.05866, 0.8519, 0.1044, 0.09738, 0.933, 0.06953, 0.9282, 0.06256, 0.8861, 0.4047, 0.8371, 0.4158, 0.8579, 0.3875, 0.8544, 0.1763, 0.4901, 0.1557, 0.514, 0.1416, 0.4824, 0.1125, 0.7093, 0.08659, 0.6544, 0.1484, 0.6835, 0.2765, 0.4194, 0.2498, 0.3683, 0.2931, 0.3765, 0.7657, 0.1425, 0.7312, 0.1427, 0.7555, 0.115, 0.2219, 0.2537, 0.2336, 0.2284, 0.2554, 0.2496, 0.8158, 0.7325, 0.829, 0.7662, 0.8014, 0.7709, 0.7227, 0.03176, 0.7619, 0.008089, 0.7755, 0.05463, 0.8381, 0.7952, 0.8165, 0.8197, 0.7788, 0.8066, 0.08659, 0.6544, 0.06734, 0.6723, 0.03848, 0.6552, 0.4158, 0.8308, 0.4469, 0.811, 0.4469, 0.8534, 0.7657, 0.1425, 0.8013, 0.1416, 0.7536, 0.1694, 0.752, 0.526, 0.7976, 0.5267, 0.8018, 0.5707, 0.5604, 0.2098, 0.5227, 0.1873, 0.5859, 0.1673, 0.1155, 0.4115, 0.08973, 0.3924, 0.09765, 0.3514, 0.745, 0.7309, 0.7736, 0.7514, 0.7551, 0.7807, 0.1228, 0.8544, 0.1432, 0.8458, 0.1294, 0.8727, 0.755, 0.4276, 0.7303, 0.3936, 0.7529, 0.375, 0.4423, 0.06357, 0.4742, 0.07459, 0.4442, 0.1011, 0.209, 0.4108, 0.1604, 0.3925, 0.174, 0.3636, 0.04249, 0.8596, 0.07871, 0.8372, 0.06256, 0.8861, 0.1791, 0.4561, 0.1763, 0.4901, 0.1416, 0.4824, 0.0645, 0.1068, 0.08356, 0.08617, 0.09447, 0.1219, 0.0875, 0.1983, 0.05826, 0.2229, 0.04229, 0.1788, 0.1626, 0.07491, 0.203, 0.09969, 0.1455, 0.1194, 0.3962, 0.2484, 0.4282, 0.2498, 0.41, 0.2794, 0.6159, 0.7027, 0.6152, 0.6606, 0.6548, 0.6533, 0.1545, 0.1536, 0.1239, 0.1599, 0.1455, 0.1194, 0.3166, 0.5639, 0.3256, 0.6001, 0.2788, 0.5691, 0.5604, 0.2098, 0.621, 0.1964, 0.6135, 0.2274, 0.4939, 0.04344, 0.5439, 0.04482, 0.5065, 0.08565, 0.1539, 0.7542, 0.1486, 0.7757, 0.1102, 0.7573, 0.03039, 0.3665, 0.05962, 0.3762, 0.04123, 0.4008, 0.7344, 0.5899, 0.7274, 0.5559, 0.7656, 0.5622, 0.01153, 0.3094, 0.03401, 0.327, 0.005703, 0.343, 0.05857, 0.5409, 0.02778, 0.5495, 0.05208, 0.5141, 0.745, 0.7309, 0.7165, 0.7681, 0.6834, 0.7275, 0.619, 0.6154, 0.6369, 0.6344, 0.6152, 0.6606, 0.8862, 0.6251, 0.8944, 0.6552, 0.8668, 0.6668, 0.6798, 0.6018, 0.6683, 0.5684, 0.7274, 0.5559, 0.8862, 0.6251, 0.8867, 0.5885, 0.931, 0.5821, 0.2132, 0.7414, 0.2128, 0.7093, 0.2644, 0.7512, 0.3287, 0.3839, 0.3196, 0.3465, 0.3564, 0.3509, 0.4551, 0.3803, 0.4822, 0.4, 0.4517, 0.4353, 0.4648, 0.5223, 0.4579, 0.5605, 0.4278, 0.5281, 0.222, 0.4556, 0.1791, 0.4561, 0.209, 0.4108, 0.244, 0.4363, 0.2466, 0.4024, 0.2765, 0.4194, 0.8519, 0.1044, 0.8273, 0.1229, 0.8088, 0.08673, 0.4278, 0.5281, 0.4071, 0.514, 0.44, 0.4858, 0.2765, 0.4194, 0.2931, 0.3765, 0.315, 0.4169, 0.4634, 0.6161, 0.5039, 0.6243, 0.4739, 0.6599, 0.4842, 0.4287, 0.5189, 0.4223, 0.4886, 0.4632, 0.1155, 0.4115, 0.1063, 0.4425, 0.07265, 0.4459, 0.1558, 0.8821, 0.1294, 0.8727, 0.1432, 0.8458, 0.5604, 0.2098, 0.5322, 0.235, 0.5227, 0.1873, 0.8273, 0.1229, 0.8013, 0.1416, 0.8088, 0.08673, 0.4278, 0.5281, 0.3958, 0.5595, 0.4071, 0.514, 0.5484, 0.2927, 0.5191, 0.2738, 0.5843, 0.2803, 0.3208, 0.6753, 0.3537, 0.7111, 0.3158, 0.7232, 0.7551, 0.7807, 0.7165, 0.7681, 0.745, 0.7309, 0.1368, 0.4395, 0.1416, 0.4824, 0.09751, 0.475, 0.5322, 0.235, 0.5191, 0.2738, 0.4931, 0.2418, 0.2447, 0.3, 0.2118, 0.2798, 0.2774, 0.2716, 0.5039, 0.6243, 0.5272, 0.6651, 0.5057, 0.6923, 0.1539, 0.7542, 0.1887, 0.7544, 0.1836, 0.7818, 0.1147, 0.103, 0.08356, 0.08617, 0.1245, 0.07109, 0.1043, 0.6144, 0.07296, 0.6184, 0.06294, 0.5801, 0.3962, 0.2484, 0.3589, 0.2166, 0.3889, 0.1949, 0.2008, 0.223, 0.2164, 0.1965, 0.2524, 0.2027, 0.1246, 0.2151, 0.1477, 0.1922, 0.1641, 0.2406, 0.7312, 0.1427, 0.7657, 0.1425, 0.7536, 0.1694, 0.4423, 0.06357, 0.4442, 0.1011, 0.4033, 0.09853, 0.5295, 0.1454, 0.479, 0.1522, 0.4813, 0.1168, 0.2447, 0.3, 0.2751, 0.3223, 0.2102, 0.3391, 0.7551, 0.7807, 0.8014, 0.7709, 0.7788, 0.8066, 0.6431, 0.7108, 0.6159, 0.7027, 0.6548, 0.6533, 0.6224, 0.1619, 0.621, 0.1964, 0.5859, 0.1673, 0.07296, 0.6184, 0.1043, 0.6144, 0.08659, 0.6544, 0.3348, 0.7782, 0.3223, 0.8028, 0.2873, 0.7823, 0.04123, 0.4008, 0.05962, 0.3762, 0.06728, 0.412, 0.2958, 0.1171, 0.3204, 0.08572, 0.3291, 0.1374, 0.2742, 0.811, 0.2353, 0.7745, 0.2873, 0.7823, 0.212, 0.367, 0.174, 0.3636, 0.2102, 0.3391, 0.6246, 0.2793, 0.5809, 0.2472, 0.6135, 0.2274, 0.8918, 0.552, 0.8867, 0.5885, 0.8469, 0.5956, 0.5245, 0.3585, 0.4853, 0.3695, 0.4709, 0.3256, 0.5514, 0.5866, 0.5821, 0.6456, 0.5411, 0.6345, 0.6098, 0.3033, 0.5843, 0.2803, 0.6246, 0.2793, 0.625, 0.3261, 0.6102, 0.3469, 0.577, 0.3115, 0.3537, 0.5639, 0.3482, 0.5993, 0.3256, 0.6001, 0.6822, 0.6879, 0.6431, 0.7108, 0.6548, 0.6533, 0.2958, 0.1171, 0.3291, 0.1374, 0.3074, 0.1706, 0.5648, 0.01796, 0.6013, 0.03806, 0.5439, 0.04482, 0.1763, 0.4901, 0.1791, 0.4561, 0.2187, 0.4838, 0.8065, 0.2253, 0.7925, 0.2042, 0.8255, 0.2049, 0.4813, 0.1168, 0.4442, 0.1011, 0.5065, 0.08565, 0.649, 0.7489, 0.6783, 0.7591, 0.6627, 0.7788, 0.2872, 0.7328, 0.3115, 0.7603, 0.2873, 0.7823, 0.5026, 0.5746, 0.4648, 0.5223, 0.5272, 0.5188, 0.1642, 0.5596, 0.168, 0.5168, 0.2063, 0.546, 0.1626, 0.07491, 0.2024, 0.05666, 0.203, 0.09969, 0.5599, 0.118, 0.556, 0.08004, 0.5899, 0.0714, 0.03521, 0.6237, 0.07296, 0.6184, 0.08659, 0.6544, 0.05962, 0.3762, 0.08973, 0.3924, 0.06728, 0.412, 0.5722, 0.3655, 0.6102, 0.3469, 0.5936, 0.3983, 0.3223, 0.8028, 0.306, 0.8291, 0.2873, 0.7823, 0.428, 0.3959, 0.3978, 0.4105, 0.4036, 0.3662, 0.1031, 0.8187, 0.1228, 0.8322, 0.1031, 0.8631, 0.8114, 0.6838, 0.8158, 0.7325, 0.7817, 0.7099, 0.3166, 0.5639, 0.3478, 0.514, 0.3537, 0.5639, 0.5322, 0.235, 0.5809, 0.2472, 0.5191, 0.2738, 0.1545, 0.1536, 0.1841, 0.1464, 0.1477, 0.1922, 0.07915, 0.1538, 0.1239, 0.1599, 0.0875, 0.1983, 0.8018, 0.5707, 0.7976, 0.5267, 0.8381, 0.5403, 0.4842, 0.4287, 0.4517, 0.4353, 0.4822, 0.4, 0.1745, 0.2758, 0.1357, 0.2709, 0.1641, 0.2406, 0.1283, 0.5582, 0.1642, 0.5596, 0.134, 0.6064, 0.5604, 0.2098, 0.5859, 0.1673, 0.621, 0.1964, 0.1068, 0.7325, 0.1125, 0.7093, 0.1661, 0.7282, 0.931, 0.5821, 0.9364, 0.6173, 0.8862, 0.6251, 0.4853, 0.3695, 0.5245, 0.3585, 0.4822, 0.4, 0.174, 0.3636, 0.212, 0.367, 0.209, 0.4108, 0.3958, 0.5595, 0.4061, 0.6204, 0.3799, 0.6066, 0.2063, 0.6664, 0.2392, 0.6812, 0.2128, 0.7093, 0.6689, 0.5267, 0.6683, 0.5684, 0.6461, 0.5556, 0.2639, 0.8391, 0.306, 0.8291, 0.2915, 0.8569, 0.1477, 0.1922, 0.1175, 0.1952, 0.1239, 0.1599, 0.02778, 0.5495, 0.05857, 0.5409, 0.06294, 0.5801, 0.5026, 0.5746, 0.5498, 0.548, 0.5514, 0.5866, 0.07869, 0.7052, 0.06734, 0.6723, 0.08659, 0.6544, 0.2024, 0.05666, 0.2321, 0.0398, 0.2577, 0.07999, 0.6431, 0.7108, 0.6192, 0.742, 0.6159, 0.7027, 0.05026, 0.1309, 0.0645, 0.1068, 0.09447, 0.1219, 0.7976, 0.5267, 0.7536, 0.4839, 0.8059, 0.4967, 0.3196, 0.3465, 0.2931, 0.3765, 0.2751, 0.3223, 0.9858, 0.4768, 0.9714, 0.5077, 0.9382, 0.4829, 0.5295, 0.1454, 0.5227, 0.1873, 0.479, 0.1522, 0.2353, 0.7745, 0.2132, 0.7414, 0.2644, 0.7512, 0.7498, 0.6724, 0.7158, 0.6917, 0.6939, 0.6522, 0.2466, 0.4024, 0.244, 0.4363, 0.209, 0.4108, 0.5843, 0.2803, 0.5191, 0.2738, 0.5809, 0.2472, 0.5586, 0.7493, 0.5211, 0.7549, 0.5264, 0.7242, 0.8867, 0.5885, 0.8862, 0.6251, 0.8469, 0.5956, 0.5604, 0.2098, 0.6135, 0.2274, 0.5809, 0.2472, 0.8862, 0.6251, 0.8381, 0.6371, 0.8469, 0.5956, 0.5189, 0.4223, 0.4842, 0.4287, 0.4822, 0.4, 1.0, 0.5459, 0.9538, 0.5403, 0.9714, 0.5077, 0.09053, 0.2882, 0.06839, 0.3035, 0.06989, 0.2643, 0.1283, 0.5582, 0.09631, 0.5735, 0.09978, 0.5278, 0.4342, 0.3083, 0.3918, 0.3073, 0.41, 0.2794, 0.7605, 0.6168, 0.7344, 0.5899, 0.7656, 0.5622, 0.2321, 0.0398, 0.2606, 0.0242, 0.2577, 0.07999, 0.8126, 0.04241, 0.8088, 0.08673, 0.7755, 0.05463, 0.0122, 0.881, 0.04249, 0.8596, 0.06256, 0.8861, 0.4036, 0.3662, 0.4166, 0.3394, 0.4551, 0.3803, 0.4269, 0.02078, 0.4595, 0.0, 0.4657, 0.02542, 0.2644, 0.7512, 0.2873, 0.7823, 0.2353, 0.7745, 0.5439, 0.04482, 0.4939, 0.04344, 0.5213, 0.002977, 0.4742, 0.07459, 0.4423, 0.06357, 0.4939, 0.04344, 0.5498, 0.548, 0.5026, 0.5746, 0.5272, 0.5188, 0.2321, 0.0398, 0.2024, 0.05666, 0.2043, 0.004398, 0.1228, 0.8322, 0.1031, 0.8187, 0.1344, 0.7968, 0.3872, 0.08292, 0.4087, 0.04706, 0.4033, 0.09853, 0.9364, 0.6489, 0.8862, 0.6251, 0.9364, 0.6173, 0.805, 0.009798, 0.8126, 0.04241, 0.7755, 0.05463, 0.1039, 0.5136, 0.1416, 0.4824, 0.1557, 0.514, 0.6369, 0.6344, 0.619, 0.6154, 0.6465, 0.6003, 0.9731, 0.6231, 0.9364, 0.6173, 0.9867, 0.577, 0.2639, 0.8391, 0.2742, 0.811, 0.306, 0.8291, 0.4647, 0.8222, 0.4826, 0.811, 0.4826, 0.8602, 0.07871, 0.8372, 0.04249, 0.8596, 0.03933, 0.8374, 0.7386, 0.2073, 0.7352, 0.258, 0.7105, 0.2371, 0.5588, 0.7044, 0.5272, 0.6651, 0.5821, 0.6456, 0.737, 0.06928, 0.7555, 0.115, 0.7064, 0.09619, 0.7344, 0.5899, 0.7212, 0.6319, 0.6798, 0.6018, 1.0, 0.5459, 0.9867, 0.577, 0.9538, 0.5403, 0.1724, 0.6456, 0.1484, 0.6835, 0.1318, 0.6471, 0.05653, 0.3448, 0.09765, 0.3514, 0.05962, 0.3762, 0.1338, 0.514, 0.168, 0.5168, 0.1283, 0.5582, 0.3962, 0.2484, 0.3631, 0.2533, 0.3589, 0.2166, 0.8743, 0.5353, 0.8918, 0.552, 0.8469, 0.5956, 0.7219, 0.1853, 0.6894, 0.2103, 0.6963, 0.1781, 0.4166, 0.3394, 0.3929, 0.3362, 0.3918, 0.3073, 0.5514, 0.5866, 0.5039, 0.6243, 0.5026, 0.5746, 0.08973, 0.3924, 0.05962, 0.3762, 0.09765, 0.3514, 0.1318, 0.6471, 0.1043, 0.6144, 0.134, 0.6064, 0.2504, 0.6352, 0.281, 0.661, 0.2392, 0.6812, 0.7818, 0.657, 0.7817, 0.7099, 0.7498, 0.6724, 0.09751, 0.475, 0.1063, 0.4425, 0.1368, 0.4395, 0.8668, 0.6668, 0.8381, 0.6371, 0.8862, 0.6251, 0.8398, 0.405, 0.817, 0.4048, 0.7919, 0.3725, 0.3287, 0.3839, 0.315, 0.4169, 0.2931, 0.3765, 0.497, 0.8513, 0.4826, 0.8382, 0.497, 0.811, 0.4158, 0.8579, 0.4047, 0.8371, 0.4158, 0.811, 0.7133, 0.4768, 0.7536, 0.4839, 0.7027, 0.523, 0.5189, 0.4223, 0.4822, 0.4, 0.5245, 0.3585, 0.1031, 0.8867, 0.09738, 0.933, 0.06256, 0.8861, 0.5501, 0.4023, 0.5189, 0.4223, 0.5245, 0.3585, 0.3531, 0.112, 0.3291, 0.1374, 0.3204, 0.08572, 0.4517, 0.4353, 0.4842, 0.4287, 0.4886, 0.4632, 0.1031, 0.8867, 0.06256, 0.8861, 0.1011, 0.8476, 0.5992, 0.608, 0.5514, 0.5866, 0.5942, 0.5768, 0.4353, 0.6324, 0.4354, 0.5886, 0.4634, 0.6161, 0.9364, 0.6489, 0.9605, 0.6723, 0.9044, 0.6838, 0.1455, 0.1194, 0.1147, 0.103, 0.1245, 0.07109, 0.8623, 0.849, 0.8381, 0.8093, 0.8623, 0.794, 0.6465, 0.6003, 0.619, 0.6154, 0.6461, 0.5556, 0.8791, 0.05001, 0.8558, 0.0, 0.8883, 0.01784, 0.1031, 0.8631, 0.1228, 0.8544, 0.1294, 0.8727, 0.2571, 0.714, 0.2392, 0.6812, 0.2925, 0.6952, 0.8743, 0.5353, 0.9093, 0.5104, 0.8918, 0.552, 0.319, 0.3012, 0.3196, 0.3465, 0.2751, 0.3223, 0.1155, 0.4115, 0.1234, 0.3713, 0.1604, 0.3925, 0.4939, 0.04344, 0.4657, 0.02542, 0.5213, 0.002977, 0.09978, 0.5278, 0.1338, 0.514, 0.1283, 0.5582, 0.5211, 0.7549, 0.4739, 0.7785, 0.488, 0.741, 0.9731, 0.6231, 1.0, 0.6249, 0.9605, 0.6723, 0.7701, 0.3103, 0.7919, 0.3725, 0.744, 0.3403, 0.03401, 0.327, 0.05653, 0.3448, 0.005703, 0.343, 0.1318, 0.6471, 0.1484, 0.6835, 0.08659, 0.6544, 0.0, 0.6166, 0.0183, 0.5889, 0.03521, 0.6237, 0.05962, 0.3762, 0.03039, 0.3665, 0.05653, 0.3448, 0.3978, 0.4105, 0.428, 0.3959, 0.4517, 0.4353, 0.556, 0.08004, 0.5439, 0.04482, 0.5899, 0.0714, 0.4036, 0.3662, 0.3778, 0.3784, 0.3929, 0.3362, 0.1175, 0.1952, 0.0875, 0.1983, 0.1239, 0.1599, 0.1247, 0.2999, 0.09053, 0.2882, 0.1357, 0.2709, 0.5449, 0.3229, 0.5012, 0.3105, 0.5191, 0.2738, 0.3821, 0.2737, 0.3631, 0.2533, 0.3962, 0.2484, 0.07265, 0.4459, 0.06728, 0.412, 0.1155, 0.4115, 0.5012, 0.3105, 0.4709, 0.3256, 0.4619, 0.2941, 0.1344, 0.7968, 0.1558, 0.7952, 0.1432, 0.8458, 0.5322, 0.235, 0.4931, 0.2418, 0.5227, 0.1873, 0.5806, 0.5278, 0.5498, 0.548, 0.5272, 0.5188, 0.7303, 0.3936, 0.7062, 0.3665, 0.7529, 0.375, 0.7818, 0.657, 0.8114, 0.6838, 0.7817, 0.7099, 0.2872, 0.7328, 0.2571, 0.714, 0.2925, 0.6952, 0.1059, 0.2404, 0.1246, 0.2151, 0.1641, 0.2406, 0.1234, 0.3713, 0.1155, 0.4115, 0.09765, 0.3514, 0.4061, 0.6204, 0.3958, 0.5595, 0.4354, 0.5886, 0.428, 0.3959, 0.4551, 0.3803, 0.4517, 0.4353, 0.6465, 0.6003, 0.6461, 0.5556, 0.6683, 0.5684, 0.3564, 0.1495, 0.3368, 0.1902, 0.3291, 0.1374, 0.2571, 0.714, 0.2872, 0.7328, 0.2644, 0.7512, 0.5806, 0.5278, 0.6113, 0.5335, 0.5942, 0.5768, 0.1059, 0.2404, 0.1357, 0.2709, 0.06989, 0.2643, 0.4336, 0.6673, 0.4353, 0.6324, 0.4634, 0.6161, 0.5026, 0.5746, 0.5039, 0.6243, 0.4634, 0.6161, 0.5201, 0.1176, 0.5599, 0.118, 0.5295, 0.1454, 0.5791, 0.7947, 0.5469, 0.787, 0.5802, 0.7744, 0.7818, 0.657, 0.801, 0.6273, 0.8114, 0.6838, 0.7158, 0.6917, 0.7498, 0.6724, 0.745, 0.7309, 0.5802, 0.7744, 0.5469, 0.787, 0.5586, 0.7493, 0.7227, 0.03176, 0.737, 0.06928, 0.7001, 0.06193, 0.2906, 0.07092, 0.2577, 0.07999, 0.2606, 0.0242, 0.2958, 0.1171, 0.3074, 0.1706, 0.2678, 0.1225, 0.0875, 0.1983, 0.1175, 0.1952, 0.1246, 0.2151, 0.8944, 0.6552, 0.9044, 0.6838, 0.8668, 0.6668, 0.4342, 0.3083, 0.4709, 0.3256, 0.4166, 0.3394, 0.4166, 0.3394, 0.4036, 0.3662, 0.3929, 0.3362, 0.4853, 0.3695, 0.4551, 0.3803, 0.4709, 0.3256, 0.09053, 0.2882, 0.1299, 0.3415, 0.09765, 0.3514, 0.244, 0.4363, 0.2765, 0.4194, 0.3045, 0.4538, 0.4342, 0.3083, 0.4619, 0.2941, 0.4709, 0.3256, 0.09631, 0.5735, 0.1043, 0.6144, 0.06294, 0.5801, 0.4579, 0.5605, 0.4648, 0.5223, 0.5026, 0.5746, 0.212, 0.367, 0.2498, 0.3683, 0.209, 0.4108, 0.5411, 0.6345, 0.5821, 0.6456, 0.5272, 0.6651, 0.5039, 0.6243, 0.5411, 0.6345, 0.5272, 0.6651, 0.4551, 0.3803, 0.428, 0.3959, 0.4036, 0.3662, 0.3074, 0.1706, 0.3291, 0.1374, 0.3368, 0.1902, 0.09053, 0.2882, 0.1247, 0.2999, 0.1299, 0.3415, 0.3725, 0.8379, 0.3564, 0.8164, 0.3875, 0.811, 0.1368, 0.4395, 0.1155, 0.4115, 0.1604, 0.3925, 0.03521, 0.6237, 0.0183, 0.5889, 0.06294, 0.5801, 0.6102, 0.3469, 0.5722, 0.3655, 0.577, 0.3115, 0.3638, 0.333, 0.3929, 0.3362, 0.3778, 0.3784, 0.4445, 0.4768, 0.424, 0.4459, 0.4517, 0.4353, 0.5264, 0.7242, 0.5588, 0.7044, 0.5586, 0.7493, 0.4648, 0.5223, 0.4278, 0.5281, 0.44, 0.4858, 0.6939, 0.6522, 0.7212, 0.6319, 0.7498, 0.6724, 0.7818, 0.657, 0.7498, 0.6724, 0.7605, 0.6168, 0.2931, 0.3765, 0.2498, 0.3683, 0.2751, 0.3223, 0.1247, 0.2999, 0.1588, 0.3116, 0.1299, 0.3415, 0.3115, 0.7603, 0.3348, 0.7782, 0.2873, 0.7823, 0.6689, 0.5267, 0.7027, 0.523, 0.6683, 0.5684, 0.2958, 0.1171, 0.2678, 0.1225, 0.2906, 0.07092, 0.8126, 0.04241, 0.805, 0.009798, 0.8544, 0.04661, 0.5102, 0.4886, 0.5528, 0.4851, 0.5272, 0.5188, 0.4619, 0.2941, 0.4342, 0.3083, 0.41, 0.2794, 0.8511, 0.7446, 0.8381, 0.7247, 0.8732, 0.7132, 0.244, 0.4363, 0.222, 0.4556, 0.209, 0.4108, 0.1791, 0.4561, 0.1693, 0.4234, 0.209, 0.4108, 0.5272, 0.6651, 0.5588, 0.7044, 0.5057, 0.6923, 0.2164, 0.1965, 0.2322, 0.1698, 0.2524, 0.2027, 0.2498, 0.3683, 0.2102, 0.3391, 0.2751, 0.3223, 0.5264, 0.7242, 0.488, 0.741, 0.5057, 0.6923, 0.134, 0.6064, 0.1043, 0.6144, 0.09631, 0.5735, 0.5806, 0.5278, 0.5272, 0.5188, 0.5528, 0.4851, 0.577, 0.3115, 0.5484, 0.2927, 0.5843, 0.2803, 0.09978, 0.5278, 0.05857, 0.5409, 0.05208, 0.5141, 0.3821, 0.2737, 0.3918, 0.3073, 0.3564, 0.2932, 0.1234, 0.3713, 0.1299, 0.3415, 0.1604, 0.3925, 0.5992, 0.608, 0.5821, 0.6456, 0.5514, 0.5866, 0.1588, 0.3116, 0.1247, 0.2999, 0.1357, 0.2709, 0.5971, 0.7418, 0.5802, 0.7744, 0.5586, 0.7493, 0.7227, 0.03176, 0.7283, 0.0, 0.7619, 0.008089, 0.03039, 0.3665, 0.005703, 0.343, 0.05653, 0.3448, 0.7656, 0.5622, 0.8018, 0.5707, 0.7605, 0.6168, 0.04249, 0.8596, 0.0122, 0.881, 0.03933, 0.8374, 0.1724, 0.6456, 0.1318, 0.6471, 0.134, 0.6064, 0.281, 0.661, 0.2504, 0.6352, 0.2903, 0.6229, 0.1724, 0.6456, 0.134, 0.6064, 0.1806, 0.608, 0.4353, 0.6324, 0.4336, 0.6673, 0.4061, 0.6204, 0.7386, 0.2073, 0.7536, 0.1694, 0.7794, 0.1828, 0.09751, 0.475, 0.1416, 0.4824, 0.1039, 0.5136, 0.4579, 0.5605, 0.4634, 0.6161, 0.4354, 0.5886, 0.08973, 0.3924, 0.1155, 0.4115, 0.06728, 0.412, 0.3196, 0.3465, 0.319, 0.3012, 0.3564, 0.3509, 0.8394, 0.05866, 0.8088, 0.08673, 0.8126, 0.04241, 0.3962, 0.2484, 0.3889, 0.1949, 0.4192, 0.2156, 0.6939, 0.6522, 0.6798, 0.6018, 0.7212, 0.6319, 0.9998, 0.5091, 1.0, 0.5459, 0.9714, 0.5077, 0.4354, 0.5886, 0.4353, 0.6324, 0.4061, 0.6204, 0.5191, 0.2738, 0.5484, 0.2927, 0.5449, 0.3229, 0.3115, 0.7603, 0.2872, 0.7328, 0.3158, 0.7232, 0.2008, 0.223, 0.2336, 0.2284, 0.2219, 0.2537, 0.2219, 0.2537, 0.2118, 0.2798, 0.1641, 0.2406, 0.5449, 0.3229, 0.577, 0.3115, 0.5722, 0.3655, 0.09978, 0.5278, 0.09631, 0.5735, 0.06294, 0.5801, 0.2008, 0.223, 0.2524, 0.2027, 0.2336, 0.2284, 0.3348, 0.7782, 0.3115, 0.7603, 0.3158, 0.7232, 0.1246, 0.2151, 0.1059, 0.2404, 0.0875, 0.1983, 0.3821, 0.2737, 0.3962, 0.2484, 0.41, 0.2794, 0.3196, 0.3465, 0.3287, 0.3839, 0.2931, 0.3765, 0.1125, 0.7093, 0.1484, 0.6835, 0.1661, 0.7282, 0.2906, 0.07092, 0.2678, 0.1225, 0.2577, 0.07999, 0.2751, 0.3223, 0.2447, 0.3, 0.2774, 0.2716, 0.5211, 0.7549, 0.5586, 0.7493, 0.5469, 0.787, 0.6369, 0.6344, 0.6548, 0.6533, 0.6152, 0.6606, 0.7158, 0.6917, 0.6822, 0.6879, 0.6939, 0.6522, 0.4278, 0.5281, 0.4354, 0.5886, 0.3958, 0.5595, 0.1299, 0.3415, 0.1234, 0.3713, 0.09765, 0.3514, 0.281, 0.661, 0.2925, 0.6952, 0.2392, 0.6812, 0.03039, 0.3665, 0.0, 0.3718, 0.005703, 0.343, 0.5843, 0.2803, 0.6098, 0.3033, 0.577, 0.3115, 0.4634, 0.6161, 0.4739, 0.6599, 0.4336, 0.6673, 0.2554, 0.2496, 0.2774, 0.2716, 0.2118, 0.2798, 0.8013, 0.1416, 0.8273, 0.1229, 0.8321, 0.1538, 0.6939, 0.6522, 0.6548, 0.6533, 0.6798, 0.6018, 0.09631, 0.5735, 0.1283, 0.5582, 0.134, 0.6064, 0.2392, 0.6812, 0.2063, 0.6664, 0.2135, 0.6262, 0.4813, 0.1168, 0.479, 0.1522, 0.4452, 0.1402, 0.5211, 0.7549, 0.5122, 0.7892, 0.4739, 0.7785, 0.2498, 0.3683, 0.2466, 0.4024, 0.209, 0.4108, 0.2873, 0.7823, 0.2644, 0.7512, 0.2872, 0.7328, 0.2118, 0.2798, 0.2219, 0.2537, 0.2554, 0.2496, 0.3204, 0.08572, 0.3099, 0.04827, 0.3502, 0.07637, 0.3719, 0.5575, 0.3799, 0.6066, 0.3564, 0.571, 0.5322, 0.235, 0.5604, 0.2098, 0.5809, 0.2472, 0.2118, 0.2798, 0.2447, 0.3, 0.2102, 0.3391, 0.4036, 0.3662, 0.3978, 0.4105, 0.3778, 0.3784, 0.1175, 0.1952, 0.1477, 0.1922, 0.1246, 0.2151, 0.5588, 0.7044, 0.5264, 0.7242, 0.5057, 0.6923, 0.737, 0.06928, 0.7064, 0.09619, 0.7001, 0.06193, 0.1432, 0.8458, 0.1228, 0.8322, 0.1344, 0.7968, 0.5211, 0.7549, 0.488, 0.741, 0.5264, 0.7242, 0.41, 0.2794, 0.4282, 0.2498, 0.4619, 0.2941, 0.4531, 0.7452, 0.4073, 0.7044, 0.4505, 0.7071, 0.2788, 0.5691, 0.2903, 0.6229, 0.2442, 0.5919, 0.174, 0.3636, 0.1604, 0.3925, 0.1299, 0.3415, 0.7536, 0.1694, 0.7219, 0.1853, 0.7312, 0.1427, 0.4739, 0.7785, 0.4531, 0.7452, 0.488, 0.741, 0.8955, 0.7412, 0.8732, 0.7132, 0.8955, 0.6838, 0.4931, 0.2418, 0.4619, 0.2941, 0.4282, 0.2498, 0.3602, 0.6345, 0.3799, 0.6066, 0.3889, 0.6667, 0.1748, 0.8405, 0.1757, 0.7977, 0.2002, 0.7952, 0.7555, 0.115, 0.8088, 0.08673, 0.8013, 0.1416, 0.6894, 0.2103, 0.6822, 0.2451, 0.6579, 0.2015, 0.3889, 0.6667, 0.4061, 0.6204, 0.4336, 0.6673, 0.6579, 0.2015, 0.6292, 0.2374, 0.625, 0.1755, 0.6822, 0.2451, 0.6616, 0.2908, 0.6593, 0.2495, 0.6676, 0.08109, 0.6822, 0.1296, 0.64, 0.139, 0.5057, 0.6923, 0.488, 0.741, 0.4505, 0.7071, 0.7555, 0.115, 0.7755, 0.05463, 0.8088, 0.08673, 0.203, 0.09969, 0.1841, 0.1464, 0.1455, 0.1194, 0.1748, 0.8405, 0.2002, 0.7952, 0.2002, 0.8632, 0.64, 0.139, 0.6822, 0.1296, 0.6673, 0.1676, 0.4657, 0.02542, 0.4595, 0.0, 0.5213, 0.002977, 0.8955, 0.7412, 0.8644, 0.7673, 0.8732, 0.7132, 0.7605, 0.6168, 0.8018, 0.5707, 0.801, 0.6273, 0.3602, 0.6345, 0.3564, 0.571, 0.3799, 0.6066, 0.5057, 0.6923, 0.4505, 0.7071, 0.4739, 0.6599, 0.3799, 0.6066, 0.4061, 0.6204, 0.3889, 0.6667, 0.6593, 0.2495, 0.6579, 0.2015, 0.6822, 0.2451, 0.4931, 0.2418, 0.5191, 0.2738, 0.4619, 0.2941, 0.5227, 0.1873, 0.4693, 0.2013, 0.479, 0.1522, 0.6676, 0.08109, 0.7064, 0.09619, 0.6822, 0.1296, 0.2774, 0.2716, 0.319, 0.3012, 0.2751, 0.3223, 0.6683, 0.5684, 0.7027, 0.523, 0.7274, 0.5559, 0.4693, 0.2013, 0.4282, 0.2498, 0.4192, 0.2156, 0.2102, 0.3391, 0.1588, 0.3116, 0.2118, 0.2798, 0.7105, 0.2371, 0.7352, 0.258, 0.6972, 0.2934, 0.7212, 0.6319, 0.7605, 0.6168, 0.7498, 0.6724, 0.7386, 0.2073, 0.7219, 0.1853, 0.7536, 0.1694, 0.1299, 0.3415, 0.1588, 0.3116, 0.174, 0.3636, 0.7555, 0.115, 0.7312, 0.1427, 0.7064, 0.09619, 0.203, 0.09969, 0.2024, 0.05666, 0.2577, 0.07999, 0.3889, 0.6667, 0.4336, 0.6673, 0.4073, 0.7044, 0.7105, 0.2371, 0.6972, 0.2934, 0.6822, 0.2451, 0.6113, 0.5683, 0.6461, 0.5556, 0.619, 0.6154, 0.6579, 0.2015, 0.64, 0.139, 0.6673, 0.1676, 0.5821, 0.6456, 0.5907, 0.6974, 0.5588, 0.7044, 0.6894, 0.2103, 0.6673, 0.1676, 0.6963, 0.1781, 0.6894, 0.2103, 0.6579, 0.2015, 0.6673, 0.1676, 0.5599, 0.118, 0.5899, 0.0714, 0.625, 0.1225, 0.4693, 0.2013, 0.4192, 0.2156, 0.4348, 0.1847, 0.6013, 0.03806, 0.5899, 0.0714, 0.5439, 0.04482, 0.4693, 0.2013, 0.4348, 0.1847, 0.479, 0.1522, 0.3045, 0.4538, 0.2664, 0.4709, 0.244, 0.4363, 0.6616, 0.2908, 0.6972, 0.2934, 0.6807, 0.3328, 0.4693, 0.2013, 0.4931, 0.2418, 0.4282, 0.2498, 0.4657, 0.02542, 0.4423, 0.06357, 0.4087, 0.04706, 0.6822, 0.2451, 0.6972, 0.2934, 0.6616, 0.2908, 0.4336, 0.6673, 0.4505, 0.7071, 0.4073, 0.7044, 0.2337, 0.1338, 0.203, 0.09969, 0.2577, 0.07999, 0.4693, 0.2013, 0.5227, 0.1873, 0.4931, 0.2418, 0.6013, 0.03806, 0.6197, 0.07487, 0.5899, 0.0714, 0.06989, 0.2643, 0.1357, 0.2709, 0.09053, 0.2882, 0.4087, 0.04706, 0.4269, 0.02078, 0.4657, 0.02542, 0.3675, 0.1135, 0.3872, 0.08292, 0.4033, 0.09853, 0.5586, 0.7493, 0.5588, 0.7044, 0.5971, 0.7418, 0.7849, 0.4421, 0.755, 0.4276, 0.7943, 0.4047, 0.4505, 0.7071, 0.4336, 0.6673, 0.4739, 0.6599, 0.1588, 0.3116, 0.2102, 0.3391, 0.174, 0.3636, 0.5057, 0.6923, 0.4739, 0.6599, 0.5039, 0.6243, 0.7849, 0.4421, 0.7943, 0.4047, 0.8174, 0.4362, 0.1748, 0.8405, 0.1558, 0.8193, 0.1757, 0.7977, 0.2799, 0.0, 0.3099, 0.04827, 0.2606, 0.0242, 0.5907, 0.6974, 0.5971, 0.7418, 0.5588, 0.7044, 0.6197, 0.07487, 0.625, 0.1225, 0.5899, 0.0714, 0.3589, 0.2166, 0.3665, 0.1673, 0.3889, 0.1949, 0.7849, 0.4421, 0.8174, 0.4362, 0.8104, 0.4689, 0.203, 0.09969, 0.2337, 0.1338, 0.1841, 0.1464, 0.2577, 0.07999, 0.2678, 0.1225, 0.2337, 0.1338, 0.8544, 0.4619, 0.8104, 0.4689, 0.8174, 0.4362, 0.3348, 0.7782, 0.3158, 0.7232, 0.3536, 0.7593, 0.7943, 0.4047, 0.7529, 0.375, 0.7919, 0.3725, 0.7219, 0.1853, 0.6963, 0.1781, 0.7312, 0.1427, 0.8644, 0.7673, 0.8955, 0.7412, 0.8926, 0.794, 0.6579, 0.2015, 0.625, 0.1755, 0.64, 0.139, 0.7312, 0.1427, 0.6822, 0.1296, 0.7064, 0.09619, 0.4531, 0.7452, 0.4505, 0.7071, 0.488, 0.741, 0.4709, 0.3256, 0.4551, 0.3803, 0.4166, 0.3394, 0.6822, 0.1296, 0.6963, 0.1781, 0.6673, 0.1676, 0.6807, 0.3328, 0.72, 0.3116, 0.7062, 0.3665, 0.2322, 0.1698, 0.1841, 0.1464, 0.2337, 0.1338, 0.308, 0.2388, 0.2825, 0.1984, 0.3071, 0.2058, 0.744, 0.3403, 0.72, 0.3116, 0.7482, 0.2864, 0.8086, 0.1795, 0.8255, 0.2049, 0.7794, 0.1828, 0.9538, 0.5403, 0.8918, 0.552, 0.9093, 0.5104, 0.2783, 0.2371, 0.2336, 0.2284, 0.2524, 0.2027, 0.3665, 0.1673, 0.3675, 0.1135, 0.3941, 0.1434, 0.3941, 0.1434, 0.3675, 0.1135, 0.4033, 0.09853, 0.3889, 0.1949, 0.4348, 0.1847, 0.4192, 0.2156, 0.3889, 0.1949, 0.3941, 0.1434, 0.4348, 0.1847, 0.03642, 0.9245, 0.0122, 0.881, 0.06256, 0.8861, 0.4033, 0.09853, 0.4087, 0.04706, 0.4423, 0.06357, 0.6676, 0.08109, 0.7001, 0.06193, 0.7064, 0.09619, 0.2825, 0.1984, 0.2701, 0.1589, 0.3074, 0.1706, 0.4348, 0.1847, 0.3941, 0.1434, 0.4452, 0.1402, 0.4452, 0.1402, 0.3941, 0.1434, 0.4033, 0.09853, 0.7794, 0.1828, 0.7536, 0.1694, 0.8013, 0.1416, 0.2825, 0.1984, 0.3074, 0.1706, 0.3071, 0.2058, 0.744, 0.3403, 0.7919, 0.3725, 0.7529, 0.375, 0.2322, 0.1698, 0.2337, 0.1338, 0.2701, 0.1589, 0.2825, 0.1984, 0.2524, 0.2027, 0.2701, 0.1589, 0.308, 0.2388, 0.2783, 0.2371, 0.2825, 0.1984, 0.7312, 0.1427, 0.6963, 0.1781, 0.6822, 0.1296, 0.2024, 0.05666, 0.1613, 0.03646, 0.2043, 0.004398, 0.5599, 0.118, 0.625, 0.1225, 0.5859, 0.1673, 0.2524, 0.2027, 0.2825, 0.1984, 0.2783, 0.2371, 0.1011, 0.8476, 0.06256, 0.8861, 0.07871, 0.8372, 0.2524, 0.2027, 0.2322, 0.1698, 0.2701, 0.1589, 0.3277, 0.2275, 0.3071, 0.2058, 0.3368, 0.1902, 0.3071, 0.2058, 0.3074, 0.1706, 0.3368, 0.1902, 0.2701, 0.1589, 0.2337, 0.1338, 0.2678, 0.1225, 0.7794, 0.1828, 0.8013, 0.1416, 0.8086, 0.1795, 0.744, 0.3403, 0.7529, 0.375, 0.7062, 0.3665, 0.6972, 0.2934, 0.72, 0.3116, 0.6807, 0.3328, 0.8321, 0.1538, 0.8415, 0.187, 0.8086, 0.1795, 0.8321, 0.1538, 0.8086, 0.1795, 0.8013, 0.1416, 0.6972, 0.2934, 0.7352, 0.258, 0.72, 0.3116, 0.9093, 0.5104, 0.9382, 0.4829, 0.9538, 0.5403, 0.72, 0.3116, 0.744, 0.3403, 0.7062, 0.3665, 0.479, 0.1522, 0.4348, 0.1847, 0.4452, 0.1402, 0.3889, 0.1949, 0.3665, 0.1673, 0.3941, 0.1434, 0.1011, 0.8476, 0.07871, 0.8372, 0.1031, 0.798, 0.2701, 0.1589, 0.2678, 0.1225, 0.3074, 0.1706, 0.6822, 0.2451, 0.6894, 0.2103, 0.7105, 0.2371])
me_cube.materials.append(mat_material)
me_cube.use_remesh_preserve_volume = False
me_cube.use_remesh_preserve_attributes = False
me_cube.use_mirror_vertex_groups = False
me_cube.update()

# ---- objects
ob_cube = bpy.data.objects.new('Cube', me_cube)

# ---- transforms, parenting, visibility, modifiers, constraints
ob_cube.location = (0.0, 0.0, 0.0)
ob_cube.lock_rotations_4d = False
ob_cube.empty_display_type = 'ARROWS'
ob_cube.lineart.crease_threshold = 0.0
_m = ob_cube.modifiers.new('Decimate', 'DECIMATE')
_m.ratio = 0.25

# ---- collection membership
col_collection.objects.link(ob_cube)

# ---- scene / render settings (as saved in the file)
scene.frame_start = 1; scene.frame_end = 250; scene.frame_set(1)
scene.render.engine = 'BLENDER_EEVEE_NEXT'
scene.cycles.use_denoising = False
scene.cycles.samples = 128
scene.cycles.sampling_pattern = 'TABULATED_SOBOL'
scene.cycles.use_adaptive_sampling = False
scene.cycles.use_light_tree = False
scene.view_settings.view_transform = 'Filmic'
bpy.context.view_layer.update()

# ---- added for rendering (the .blend has no active camera and no usable light): camera, sun
cam_auto = bpy.data.cameras.new('AutoCamera')
cam_auto.lens = 50.0
cam_auto.sensor_width = 36.0
cam_auto.clip_end = 1000.0
ob_auto_camera = bpy.data.objects.new('AutoCamera', cam_auto)
scene.collection.objects.link(ob_auto_camera)
ob_auto_camera.location = (7.399, -8.27871, 6.00873)
ob_auto_camera.rotation_euler = (1.09748, -7.21219e-08, 0.694738)
scene.camera = ob_auto_camera
light_auto_sun = bpy.data.lights.new('AutoSun', 'SUN')
light_auto_sun.energy = 3.0
light_auto_sun.angle = 0.0523599
ob_auto_sun = bpy.data.objects.new('AutoSun', light_auto_sun)
scene.collection.objects.link(ob_auto_sun)
ob_auto_sun.rotation_euler = (0.872665, 0.174533, 0.523599)
bpy.context.view_layer.update()
